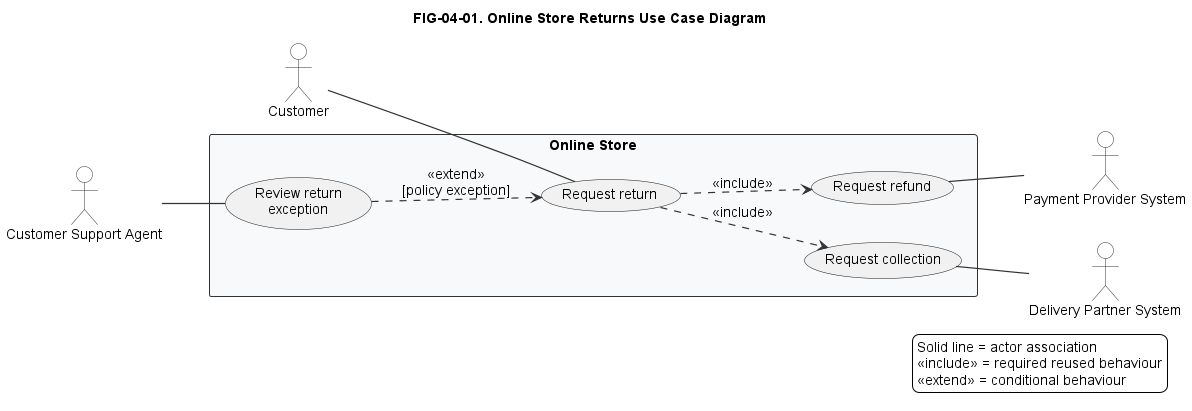

The diagram above was rendered by PlantUML. Its source (embedded in the PNG):
@startuml
!include ../../styles/plantuml-theme.puml

left to right direction
title FIG-04-01. Online Store Returns Use Case Diagram

actor Customer
actor "Customer Support Agent" as Support

rectangle "Online Store" as OnlineStore {
  usecase "Request return" as RequestReturn
  usecase "Review return\nexception" as ReviewException
  usecase "Request refund" as RequestRefund
  usecase "Request collection" as RequestCollection
}

actor "Payment Provider System" as PaymentProvider
actor "Delivery Partner System" as DeliveryPartner

Customer -- RequestReturn
Support -- ReviewException
RequestRefund -- PaymentProvider
RequestCollection -- DeliveryPartner

RequestReturn ..> RequestRefund : <<include>>
RequestReturn ..> RequestCollection : <<include>>
ReviewException ..> RequestReturn : <<extend>>\n[policy exception]

legend right
  Solid line = actor association
  <<include>> = required reused behaviour
  <<extend>> = conditional behaviour
endlegend
@enduml